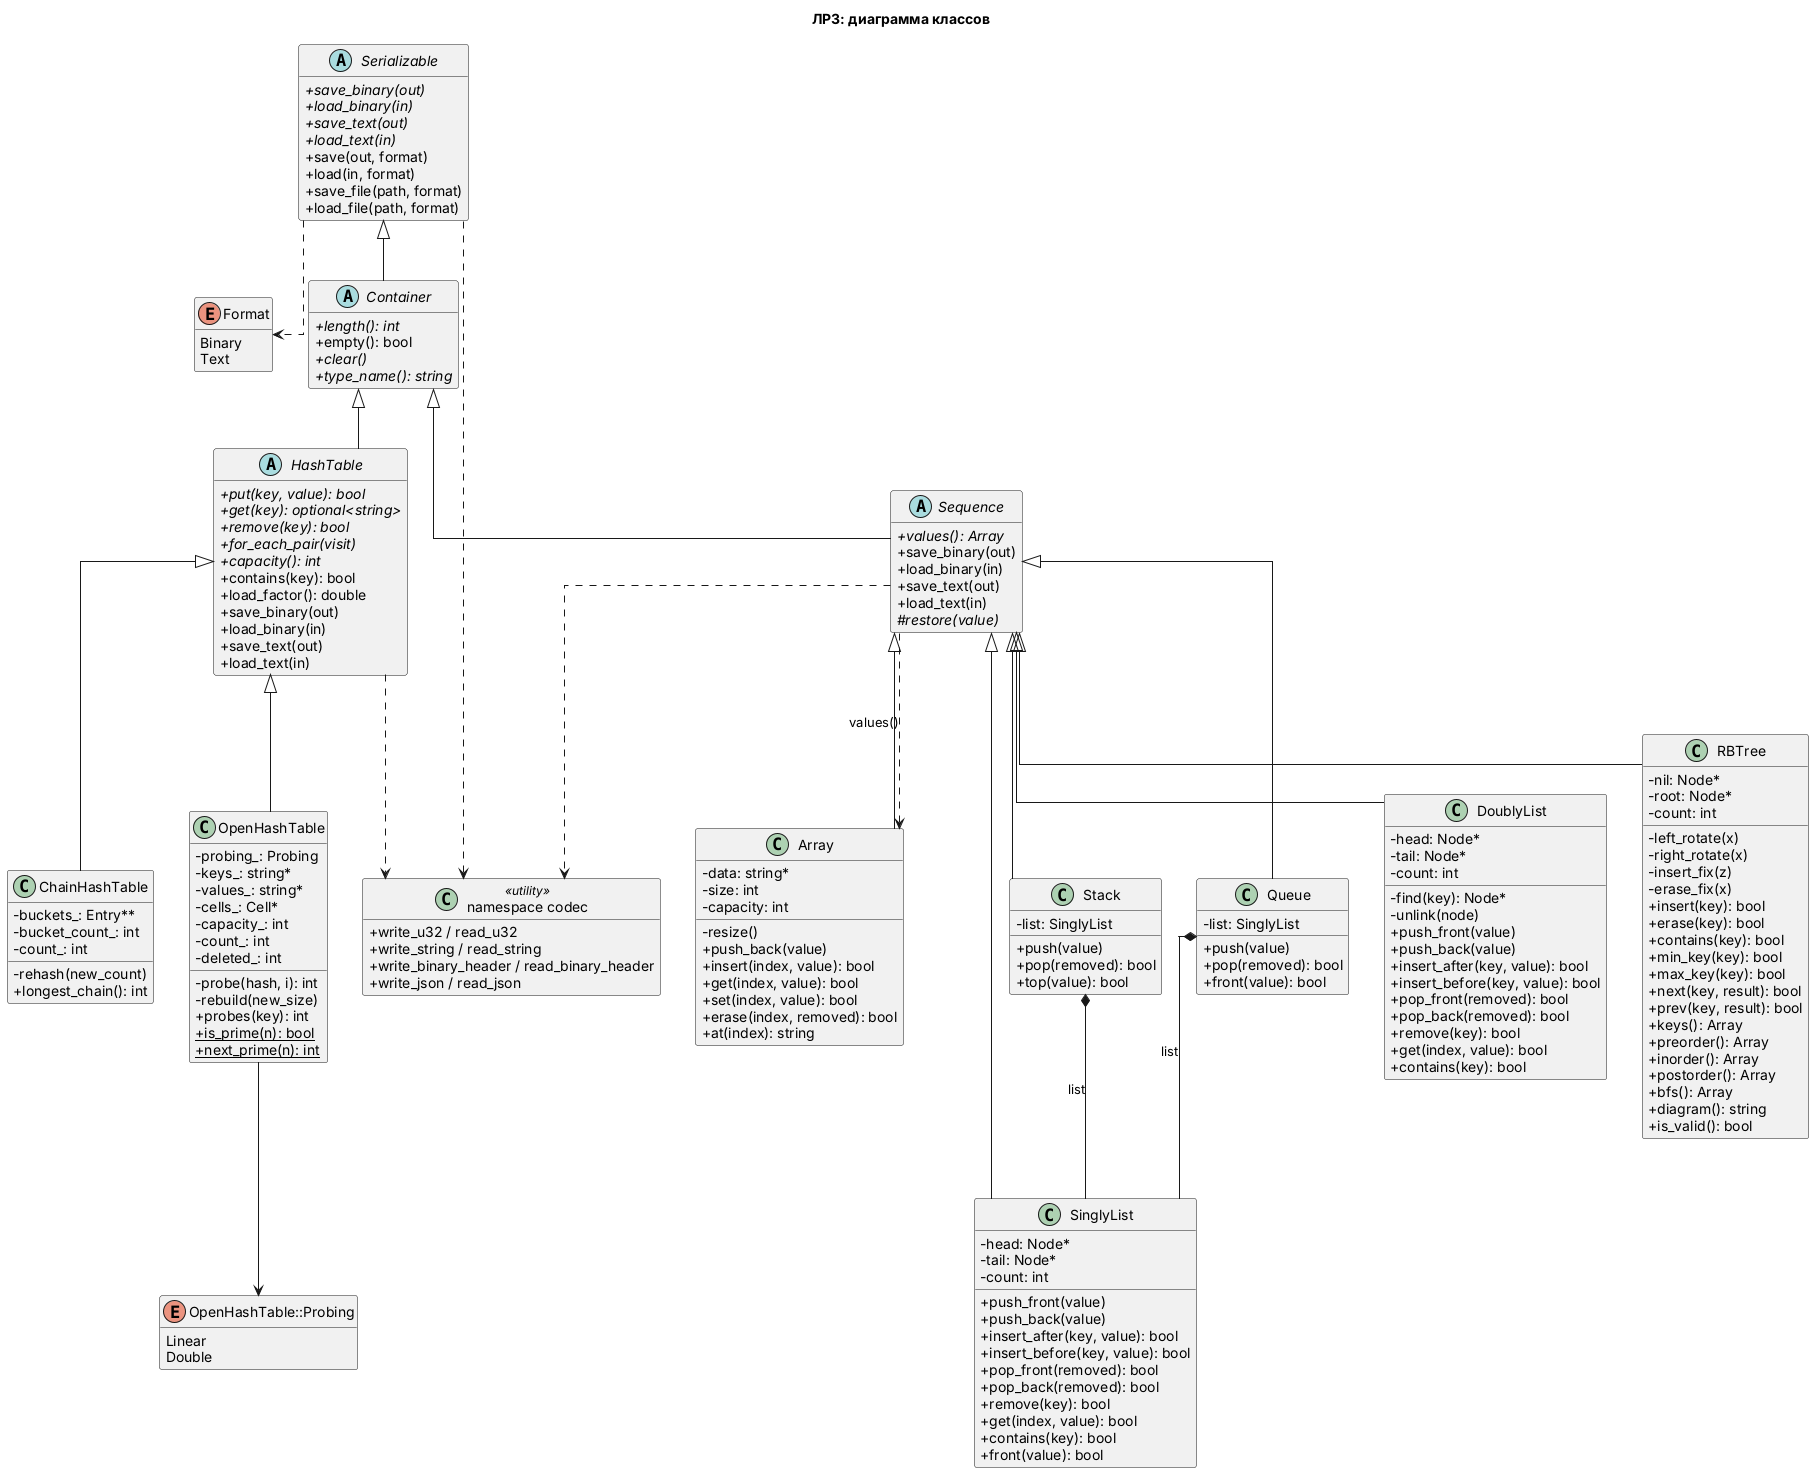

The diagram above was rendered by PlantUML. Its source (embedded in the PNG):
@startuml
title ЛР3: диаграмма классов
skinparam classAttributeIconSize 0
skinparam shadowing false
skinparam linetype ortho
hide empty members

enum Format {
  Binary
  Text
}

abstract class Serializable {
  +{abstract} save_binary(out)
  +{abstract} load_binary(in)
  +{abstract} save_text(out)
  +{abstract} load_text(in)
  +save(out, format)
  +load(in, format)
  +save_file(path, format)
  +load_file(path, format)
}

abstract class Container {
  +{abstract} length(): int
  +empty(): bool
  +{abstract} clear()
  +{abstract} type_name(): string
}

abstract class Sequence {
  +{abstract} values(): Array
  +save_binary(out)
  +load_binary(in)
  +save_text(out)
  +load_text(in)
  #{abstract} restore(value)
}

class Array {
  -data: string*
  -size: int
  -capacity: int
  -resize()
  +push_back(value)
  +insert(index, value): bool
  +get(index, value): bool
  +set(index, value): bool
  +erase(index, removed): bool
  +at(index): string
}

class SinglyList {
  -head: Node*
  -tail: Node*
  -count: int
  +push_front(value)
  +push_back(value)
  +insert_after(key, value): bool
  +insert_before(key, value): bool
  +pop_front(removed): bool
  +pop_back(removed): bool
  +remove(key): bool
  +get(index, value): bool
  +contains(key): bool
  +front(value): bool
}

class DoublyList {
  -head: Node*
  -tail: Node*
  -count: int
  -find(key): Node*
  -unlink(node)
  +push_front(value)
  +push_back(value)
  +insert_after(key, value): bool
  +insert_before(key, value): bool
  +pop_front(removed): bool
  +pop_back(removed): bool
  +remove(key): bool
  +get(index, value): bool
  +contains(key): bool
}

class Stack {
  -list: SinglyList
  +push(value)
  +pop(removed): bool
  +top(value): bool
}

class Queue {
  -list: SinglyList
  +push(value)
  +pop(removed): bool
  +front(value): bool
}

class RBTree {
  -nil: Node*
  -root: Node*
  -count: int
  -left_rotate(x)
  -right_rotate(x)
  -insert_fix(z)
  -erase_fix(x)
  +insert(key): bool
  +erase(key): bool
  +contains(key): bool
  +min_key(key): bool
  +max_key(key): bool
  +next(key, result): bool
  +prev(key, result): bool
  +keys(): Array
  +preorder(): Array
  +inorder(): Array
  +postorder(): Array
  +bfs(): Array
  +diagram(): string
  +is_valid(): bool
}

abstract class HashTable {
  +{abstract} put(key, value): bool
  +{abstract} get(key): optional<string>
  +{abstract} remove(key): bool
  +{abstract} for_each_pair(visit)
  +{abstract} capacity(): int
  +contains(key): bool
  +load_factor(): double
  +save_binary(out)
  +load_binary(in)
  +save_text(out)
  +load_text(in)
}

class ChainHashTable {
  -buckets_: Entry**
  -bucket_count_: int
  -count_: int
  -rehash(new_count)
  +longest_chain(): int
}

class OpenHashTable {
  -probing_: Probing
  -keys_: string*
  -values_: string*
  -cells_: Cell*
  -capacity_: int
  -count_: int
  -deleted_: int
  -probe(hash, i): int
  -rebuild(new_size)
  +probes(key): int
  +{static} is_prime(n): bool
  +{static} next_prime(n): int
}

enum "OpenHashTable::Probing" as Probing {
  Linear
  Double
}

class "namespace codec" as codec <<utility>> {
  +write_u32 / read_u32
  +write_string / read_string
  +write_binary_header / read_binary_header
  +write_json / read_json
}

Serializable <|-- Container
Container <|-- Sequence
Container <|-- HashTable
Sequence <|-- Array
Sequence <|-- SinglyList
Sequence <|-- DoublyList
Sequence <|-- Stack
Sequence <|-- Queue
Sequence <|-- RBTree
HashTable <|-- ChainHashTable
HashTable <|-- OpenHashTable

Stack *-- SinglyList : list
Queue *-- SinglyList : list
OpenHashTable --> Probing

Serializable ..> Format
Sequence ..> Array : values()
Serializable ..> codec
Sequence ..> codec
HashTable ..> codec
@enduml